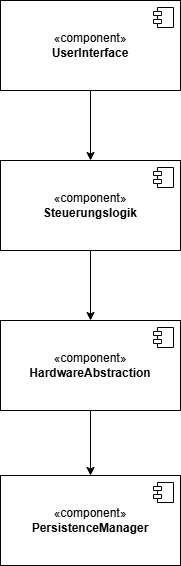

The diagram above was exported from draw.io. Its source (the exported page's mxGraphModel, read from the mxfile embedded in the PNG):
<mxGraphModel dx="1042" dy="570" grid="1" gridSize="10" guides="1" tooltips="1" connect="1" arrows="1" fold="1" page="1" pageScale="1" pageWidth="827" pageHeight="1169" math="0" shadow="0">
  <root>
    <mxCell id="0" />
    <mxCell id="1" parent="0" />
    <mxCell id="RhznmaZpwmh7t1dV-Iaa-17" style="edgeStyle=orthogonalEdgeStyle;rounded=0;orthogonalLoop=1;jettySize=auto;html=1;exitX=0.5;exitY=1;exitDx=0;exitDy=0;" parent="1" edge="1">
      <mxGeometry relative="1" as="geometry">
        <mxPoint x="414" y="440" as="sourcePoint" />
        <mxPoint x="414" y="440" as="targetPoint" />
      </mxGeometry>
    </mxCell>
    <mxCell id="RhznmaZpwmh7t1dV-Iaa-20" style="edgeStyle=orthogonalEdgeStyle;rounded=0;orthogonalLoop=1;jettySize=auto;html=1;exitX=0.5;exitY=1;exitDx=0;exitDy=0;" parent="1" edge="1">
      <mxGeometry relative="1" as="geometry">
        <mxPoint x="414" y="320" as="sourcePoint" />
        <mxPoint x="414" y="320" as="targetPoint" />
      </mxGeometry>
    </mxCell>
    <mxCell id="HVJUxFxGIr40PdTtNKt7-13" value="«component»&lt;br&gt;&lt;b&gt;UserInterface&lt;/b&gt;" style="html=1;dropTarget=0;whiteSpace=wrap;" vertex="1" parent="1">
      <mxGeometry x="324" y="20" width="180" height="90" as="geometry" />
    </mxCell>
    <mxCell id="HVJUxFxGIr40PdTtNKt7-14" value="" style="shape=module;jettyWidth=8;jettyHeight=4;" vertex="1" parent="HVJUxFxGIr40PdTtNKt7-13">
      <mxGeometry x="1" width="20" height="20" relative="1" as="geometry">
        <mxPoint x="-27" y="7" as="offset" />
      </mxGeometry>
    </mxCell>
    <mxCell id="HVJUxFxGIr40PdTtNKt7-15" value="«component»&lt;br&gt;&lt;b&gt;Steuerungslogik&lt;/b&gt;" style="html=1;dropTarget=0;whiteSpace=wrap;" vertex="1" parent="1">
      <mxGeometry x="324" y="180" width="180" height="90" as="geometry" />
    </mxCell>
    <mxCell id="HVJUxFxGIr40PdTtNKt7-16" value="" style="shape=module;jettyWidth=8;jettyHeight=4;" vertex="1" parent="HVJUxFxGIr40PdTtNKt7-15">
      <mxGeometry x="1" width="20" height="20" relative="1" as="geometry">
        <mxPoint x="-27" y="7" as="offset" />
      </mxGeometry>
    </mxCell>
    <mxCell id="HVJUxFxGIr40PdTtNKt7-17" value="«component»&lt;br&gt;&lt;b&gt;HardwareAbstraction&lt;/b&gt;" style="html=1;dropTarget=0;whiteSpace=wrap;" vertex="1" parent="1">
      <mxGeometry x="324" y="340" width="180" height="90" as="geometry" />
    </mxCell>
    <mxCell id="HVJUxFxGIr40PdTtNKt7-18" value="" style="shape=module;jettyWidth=8;jettyHeight=4;" vertex="1" parent="HVJUxFxGIr40PdTtNKt7-17">
      <mxGeometry x="1" width="20" height="20" relative="1" as="geometry">
        <mxPoint x="-27" y="7" as="offset" />
      </mxGeometry>
    </mxCell>
    <mxCell id="HVJUxFxGIr40PdTtNKt7-19" value="«component»&lt;br&gt;&lt;b&gt;PersistenceManager&lt;/b&gt;" style="html=1;dropTarget=0;whiteSpace=wrap;" vertex="1" parent="1">
      <mxGeometry x="324" y="495" width="180" height="90" as="geometry" />
    </mxCell>
    <mxCell id="HVJUxFxGIr40PdTtNKt7-20" value="" style="shape=module;jettyWidth=8;jettyHeight=4;" vertex="1" parent="HVJUxFxGIr40PdTtNKt7-19">
      <mxGeometry x="1" width="20" height="20" relative="1" as="geometry">
        <mxPoint x="-27" y="7" as="offset" />
      </mxGeometry>
    </mxCell>
    <mxCell id="HVJUxFxGIr40PdTtNKt7-22" value="" style="endArrow=classic;html=1;rounded=0;exitX=0.5;exitY=1;exitDx=0;exitDy=0;entryX=0.5;entryY=0;entryDx=0;entryDy=0;" edge="1" parent="1" source="HVJUxFxGIr40PdTtNKt7-13" target="HVJUxFxGIr40PdTtNKt7-15">
      <mxGeometry width="50" height="50" relative="1" as="geometry">
        <mxPoint x="390" y="320" as="sourcePoint" />
        <mxPoint x="440" y="270" as="targetPoint" />
      </mxGeometry>
    </mxCell>
    <mxCell id="HVJUxFxGIr40PdTtNKt7-23" value="" style="endArrow=classic;html=1;rounded=0;exitX=0.5;exitY=1;exitDx=0;exitDy=0;entryX=0.5;entryY=0;entryDx=0;entryDy=0;" edge="1" parent="1" source="HVJUxFxGIr40PdTtNKt7-15" target="HVJUxFxGIr40PdTtNKt7-17">
      <mxGeometry width="50" height="50" relative="1" as="geometry">
        <mxPoint x="390" y="320" as="sourcePoint" />
        <mxPoint x="440" y="270" as="targetPoint" />
      </mxGeometry>
    </mxCell>
    <mxCell id="HVJUxFxGIr40PdTtNKt7-24" value="" style="endArrow=classic;html=1;rounded=0;exitX=0.5;exitY=1;exitDx=0;exitDy=0;entryX=0.5;entryY=0;entryDx=0;entryDy=0;" edge="1" parent="1" source="HVJUxFxGIr40PdTtNKt7-17" target="HVJUxFxGIr40PdTtNKt7-19">
      <mxGeometry width="50" height="50" relative="1" as="geometry">
        <mxPoint x="390" y="320" as="sourcePoint" />
        <mxPoint x="440" y="270" as="targetPoint" />
      </mxGeometry>
    </mxCell>
  </root>
</mxGraphModel>